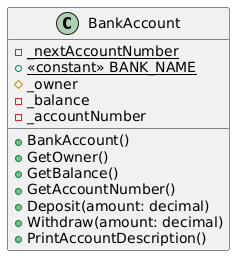

The diagram above was rendered by PlantUML. Its source (embedded in the PNG):
@startuml
class BankAccount {
    - {static} _nextAccountNumber
    + {static} <<constant>> BANK_NAME
    # _owner
    - _balance
    - _accountNumber

    + BankAccount()
    + GetOwner()
    + GetBalance()
    + GetAccountNumber()
    + Deposit(amount: decimal)
    + Withdraw(amount: decimal)
    + PrintAccountDescription()
}
@enduml